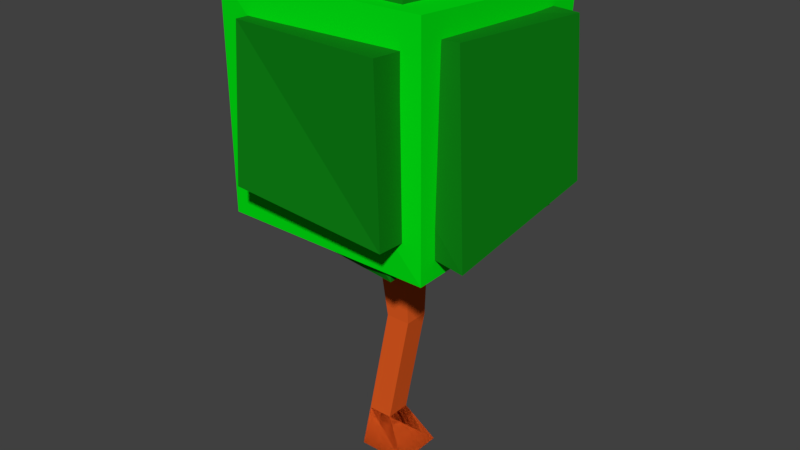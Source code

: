 # Source: BoxyTree.blend  (saved by Blender 2.79.0; exported with 4.5.12 LTS)
import bpy
from mathutils import Matrix  # noqa: F401  (used for matrix-valued properties, if any)

bpy.ops.wm.read_factory_settings(use_empty=True)
scene = bpy.context.scene
scene.name = 'Scene'

# ---- collections
col_collection_1 = bpy.data.collections.new('Collection 1'); scene.collection.children.link(col_collection_1)

# ---- materials (node trees are filled in below, after node groups)
mat_material_003 = bpy.data.materials.new('Material.003')
mat_material_003.alpha_threshold = 0.0
mat_material_003.use_transparent_shadow = False
mat_material_003.diffuse_color = (0.005173, 0.2266, 0.008138, 1.0)
mat_material_003.roughness = 0.5
mat_material_001 = bpy.data.materials.new('Material.001')
mat_material_001.alpha_threshold = 0.0
mat_material_001.use_transparent_shadow = False
mat_material_001.diffuse_color = (0.8, 0.1098, 0.01544, 1.0)
mat_material_001.roughness = 0.5
mat_material_002 = bpy.data.materials.new('Material.002')
mat_material_002.alpha_threshold = 0.0
mat_material_002.use_transparent_shadow = False
mat_material_002.diffuse_color = (0.0, 0.8, 0.006727, 1.0)
mat_material_002.roughness = 0.5

# ---- material node trees

# ---- world
world_world = bpy.data.worlds.new('World'); scene.world = world_world
world_world.color = (0.05088, 0.05088, 0.05088)
world_world.use_sun_shadow = False
world_world.sun_shadow_jitter_overblur = 0.0
world_world.cycles.sampling_method = 'MANUAL'

# ---- meshes
me_cube_017 = bpy.data.meshes.new('Cube.017')
me_cube_017.from_pydata([(-1.0, -1.0, -1.0), (-0.8295, -1.0, 0.9322), (-1.0, 1.0, -1.0), (-1.098, 1.17, 0.6285), (1.0, -1.0, -1.0), (1.0, -1.0, 0.8565), (1.0, 1.0, -1.0), (1.142, 1.136, 0.8895)], [], [(0, 1, 3, 2), (2, 3, 7, 6), (6, 7, 5, 4), (4, 5, 1, 0), (2, 6, 4, 0), (7, 3, 1, 5)])
me_cube_017.materials.append(mat_material_003)
me_cube_017.use_remesh_preserve_volume = False
me_cube_017.use_remesh_preserve_attributes = False
me_cube_017.use_mirror_vertex_groups = False
me_cube_017.update()
me_cube_016 = bpy.data.meshes.new('Cube.016')
me_cube_016.from_pydata([(-1.0, -1.0, -1.0), (-1.045, -0.5019, 0.4258), (-1.0, 1.0, -1.0), (-1.045, 0.5019, 0.4258), (1.0, -1.0, -1.0), (-0.04093, -0.5019, 0.4258), (1.0, 1.0, -1.0), (-0.04093, 0.5019, 0.4258), (-1.0, -1.0, -1.0), (-1.045, -0.5019, 0.4258), (-1.0, 1.0, -1.0), (-1.045, 0.5019, 0.4258), (1.0, -1.0, -1.0), (-0.04093, -0.5019, 0.4258), (1.0, 1.0, -1.0), (-0.04093, 0.5019, 0.4258), (-0.1209, -0.4903, 5.103), (-0.1209, 0.4903, 5.103), (0.8598, -0.4903, 5.103), (0.8598, 0.4903, 5.103), (-0.8428, -0.8428, 11.38), (-0.8428, 0.8428, 11.38), (0.8428, -0.8428, 11.38), (0.8428, 0.8428, 11.38), (-1.0, 1.0, -1.0), (1.0, 1.0, -1.0), (-1.0, -1.0, -1.0), (-1.0, 1.0, -1.0), (1.0, -1.0, -1.0), (1.0, 1.0, -1.0), (-0.8428, -0.8428, 11.38), (-0.8428, 0.8428, 11.38), (0.8428, -0.8428, 11.38), (0.8428, 0.8428, 11.38), (-1.468, -1.468, 13.76), (-1.468, 1.468, 13.76), (1.468, -1.468, 13.76), (1.468, 1.468, 13.76), (-4.142, -3.961, 9.49), (-3.697, -4.4, 18.24), (-3.815, 3.602, 9.874), (-4.463, 3.903, 17.25), (4.269, -4.027, 9.51), (4.181, -4.023, 18.25), (4.133, 3.528, 9.537), (4.425, 3.782, 17.78)], [(26, 8), (24, 27), (25, 29), (12, 28)], [(0, 2, 3, 1), (2, 6, 7, 3), (6, 4, 5, 7), (4, 0, 1, 5), (2, 0, 4, 6), (7, 5, 1, 3), (8, 9, 11, 10), (10, 11, 15, 14), (14, 15, 13, 12), (12, 13, 9, 8), (10, 14, 12, 8), (15, 11, 17, 19), (18, 19, 23, 22), (13, 15, 19, 18), (11, 9, 16, 17), (9, 13, 18, 16), (20, 22, 32, 30), (17, 16, 20, 21), (16, 18, 22, 20), (19, 17, 21, 23), (14, 10, 24, 25), (30, 32, 36, 34), (23, 21, 31, 33), (22, 23, 33, 32), (21, 20, 30, 31), (37, 35, 34, 36), (33, 31, 35, 37), (32, 33, 37, 36), (31, 30, 34, 35), (38, 39, 41, 40), (40, 41, 45, 44), (44, 45, 43, 42), (42, 43, 39, 38), (40, 44, 42, 38), (45, 41, 39, 43)])
me_cube_016.polygons.foreach_set('material_index', [0, 0, 0, 0, 0, 0, 0, 0, 0, 0, 0, 0, 0, 0, 0, 0, 0, 0, 0, 0, 0, 0, 0, 0, 0, 0, 0, 0, 0, 1, 1, 1, 1, 1, 1])
me_cube_016.materials.append(mat_material_001)
me_cube_016.materials.append(mat_material_002)
me_cube_016.use_remesh_preserve_volume = False
me_cube_016.use_remesh_preserve_attributes = False
me_cube_016.use_mirror_vertex_groups = False
me_cube_016.update()
me_cube_018 = bpy.data.meshes.new('Cube.018')
me_cube_018.from_pydata([(-1.0, -1.0, -1.0), (-1.0, -1.0, 1.0), (-1.0, 1.0, -1.0), (-1.0, 1.0, 1.0), (1.0, -1.0, -1.0), (1.0, -1.0, 1.0), (1.0, 1.0, -1.0), (1.0, 1.0, 1.0)], [], [(0, 1, 3, 2), (2, 3, 7, 6), (6, 7, 5, 4), (4, 5, 1, 0), (2, 6, 4, 0), (7, 3, 1, 5)])
me_cube_018.materials.append(mat_material_003)
me_cube_018.use_remesh_preserve_volume = False
me_cube_018.use_remesh_preserve_attributes = False
me_cube_018.use_mirror_vertex_groups = False
me_cube_018.update()
me_cube_019 = bpy.data.meshes.new('Cube.019')
me_cube_019.from_pydata([(-0.8889, -1.0, -0.924), (-0.8328, -1.0, 1.245), (-0.8958, 0.8672, -0.7073), (-0.9659, 0.929, 1.0), (1.0, -1.0, -1.0), (1.0, -1.0, 1.0), (1.0, 1.0, -1.0), (1.0, 1.0, 1.0)], [], [(0, 1, 3, 2), (2, 3, 7, 6), (6, 7, 5, 4), (4, 5, 1, 0), (2, 6, 4, 0), (7, 3, 1, 5)])
me_cube_019.materials.append(mat_material_003)
me_cube_019.use_remesh_preserve_volume = False
me_cube_019.use_remesh_preserve_attributes = False
me_cube_019.use_mirror_vertex_groups = False
me_cube_019.update()
me_cube_020 = bpy.data.meshes.new('Cube.020')
me_cube_020.from_pydata([(-1.0, -1.0, -1.0), (-1.0, -1.0, 1.0), (-1.0, 1.0, -1.0), (-1.0, 1.0, 1.0), (0.9843, -1.075, -1.252), (0.817, -0.987, 1.08), (1.0, 1.0, -0.9481), (1.0, 0.7782, 1.0)], [], [(0, 1, 3, 2), (2, 3, 7, 6), (6, 7, 5, 4), (4, 5, 1, 0), (2, 6, 4, 0), (7, 3, 1, 5)])
me_cube_020.materials.append(mat_material_003)
me_cube_020.use_remesh_preserve_volume = False
me_cube_020.use_remesh_preserve_attributes = False
me_cube_020.use_mirror_vertex_groups = False
me_cube_020.update()
me_cube_021 = bpy.data.meshes.new('Cube.021')
me_cube_021.from_pydata([(-0.7795, -0.7337, -0.6416), (-0.7878, -0.597, 1.147), (-1.0, 1.0, -1.0), (-1.0, 1.0, 1.0), (1.168, -0.7, -0.7988), (1.136, -0.7289, 1.181), (1.0, 1.0, -1.0), (1.0, 1.0, 1.0)], [], [(0, 1, 3, 2), (2, 3, 7, 6), (6, 7, 5, 4), (4, 5, 1, 0), (2, 6, 4, 0), (7, 3, 1, 5)])
me_cube_021.materials.append(mat_material_003)
me_cube_021.use_remesh_preserve_volume = False
me_cube_021.use_remesh_preserve_attributes = False
me_cube_021.use_mirror_vertex_groups = False
me_cube_021.update()
me_cube_022 = bpy.data.meshes.new('Cube.022')
me_cube_022.from_pydata([(-0.9212, -0.6213, -1.007), (-1.0, -1.0, 1.0), (-1.013, 1.16, -0.7551), (-1.0, 1.0, 1.0), (0.9557, -1.065, -0.8347), (1.0, -1.0, 1.0), (0.9345, 0.8994, -0.7606), (1.0, 1.0, 1.0)], [], [(0, 1, 3, 2), (2, 3, 7, 6), (6, 7, 5, 4), (4, 5, 1, 0), (2, 6, 4, 0), (7, 3, 1, 5)])
me_cube_022.materials.append(mat_material_003)
me_cube_022.use_remesh_preserve_volume = False
me_cube_022.use_remesh_preserve_attributes = False
me_cube_022.use_mirror_vertex_groups = False
me_cube_022.update()

# ---- objects
ob_cube_001 = bpy.data.objects.new('Cube.001', me_cube_017)
ob_cube = bpy.data.objects.new('Cube', me_cube_016)
ob_cube_002 = bpy.data.objects.new('Cube.002', me_cube_018)
ob_cube_003 = bpy.data.objects.new('Cube.003', me_cube_019)
ob_cube_004 = bpy.data.objects.new('Cube.004', me_cube_020)
ob_cube_005 = bpy.data.objects.new('Cube.005', me_cube_021)
ob_cube_006 = bpy.data.objects.new('Cube.006', me_cube_022)

# ---- transforms, parenting, visibility, modifiers, constraints
ob_cube_001.location = (-0.02423, -0.06737, 3.532)
ob_cube_001.scale = (0.6933, 0.6933, 0.6933)
ob_cube_001.lineart.crease_threshold = 0.0
ob_cube.location = (0.0, 0.0, 0.0)
ob_cube.scale = (0.2214, 0.2214, 0.2214)
ob_cube.lineart.crease_threshold = 0.0
ob_cube_002.location = (-0.02915, 0.378, 3.076)
ob_cube_002.scale = (0.6933, 0.6933, 0.6933)
ob_cube_002.lineart.crease_threshold = 0.0
ob_cube_003.location = (-0.4059, 0.002783, 2.933)
ob_cube_003.scale = (0.6933, 0.6933, 0.6933)
ob_cube_003.lineart.crease_threshold = 0.0
ob_cube_004.location = (0.5062, 0.002783, 3.093)
ob_cube_004.scale = (0.6933, 0.6933, 0.6933)
ob_cube_004.lineart.crease_threshold = 0.0
ob_cube_005.location = (-0.002505, -0.6787, 2.989)
ob_cube_005.scale = (0.6933, 0.6933, 0.6933)
ob_cube_005.lineart.crease_threshold = 0.0
ob_cube_006.location = (-0.02915, -0.1092, 2.594)
ob_cube_006.scale = (0.6933, 0.6933, 0.6933)
ob_cube_006.lineart.crease_threshold = 0.0

# ---- collection membership
col_collection_1.objects.link(ob_cube_001)
col_collection_1.objects.link(ob_cube)
col_collection_1.objects.link(ob_cube_002)
col_collection_1.objects.link(ob_cube_003)
col_collection_1.objects.link(ob_cube_004)
col_collection_1.objects.link(ob_cube_005)
col_collection_1.objects.link(ob_cube_006)

# ---- scene / render settings (as saved in the file)
scene.frame_start = 1; scene.frame_end = 250; scene.frame_set(0)
scene.render.engine = 'BLENDER_EEVEE_NEXT'
scene.render.resolution_percentage = 50
scene.render.dither_intensity = 0.0
scene.cycles.use_denoising = False
scene.cycles.samples = 128
scene.cycles.sampling_pattern = 'TABULATED_SOBOL'
scene.cycles.use_adaptive_sampling = False
scene.cycles.use_light_tree = False
scene.cycles.blur_glossy = 0.0
scene.cycles.sample_clamp_indirect = 0.0
scene.view_settings.view_transform = 'Standard'
bpy.context.view_layer.update()

# ---- added for rendering (the .blend has no active camera and no usable light): camera, sun
cam_auto = bpy.data.cameras.new('AutoCamera')
cam_auto.lens = 50.0
cam_auto.sensor_width = 36.0
cam_auto.clip_end = 1000.0
ob_auto_camera = bpy.data.objects.new('AutoCamera', cam_auto)
scene.collection.objects.link(ob_auto_camera)
ob_auto_camera.location = (5.0989, -6.10236, 6.00821)
ob_auto_camera.rotation_euler = (1.09748, -7.21219e-08, 0.694738)
scene.camera = ob_auto_camera
light_auto_sun = bpy.data.lights.new('AutoSun', 'SUN')
light_auto_sun.energy = 3.0
light_auto_sun.angle = 0.0523599
ob_auto_sun = bpy.data.objects.new('AutoSun', light_auto_sun)
scene.collection.objects.link(ob_auto_sun)
ob_auto_sun.rotation_euler = (0.872665, 0.174533, 0.523599)
bpy.context.view_layer.update()
